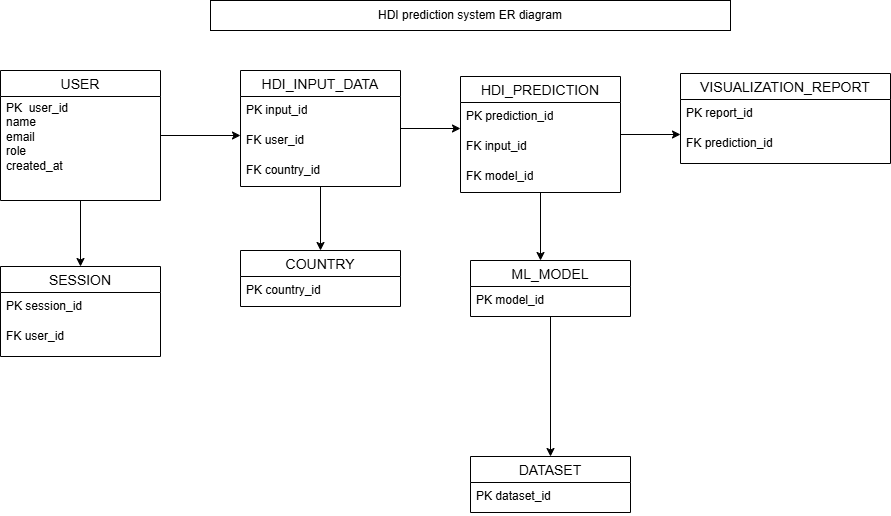

The diagram above was exported from draw.io. Its source (the exported page's mxGraphModel, read from the mxfile embedded in the PNG):
<mxGraphModel dx="907" dy="465" grid="1" gridSize="10" guides="1" tooltips="1" connect="0" arrows="1" fold="1" page="1" pageScale="1" pageWidth="827" pageHeight="1169" math="0" shadow="0">
  <root>
    <mxCell id="0" />
    <mxCell id="1" parent="0" />
    <mxCell id="NKzY4Fsn315oBOLYpmTp-51" edge="1" parent="1" source="NKzY4Fsn315oBOLYpmTp-38" style="edgeStyle=orthogonalEdgeStyle;rounded=0;orthogonalLoop=1;jettySize=auto;html=1;" target="NKzY4Fsn315oBOLYpmTp-47" value="">
      <mxGeometry relative="1" as="geometry" />
    </mxCell>
    <mxCell id="NKzY4Fsn315oBOLYpmTp-38" parent="1" style="swimlane;fontStyle=0;childLayout=stackLayout;horizontal=1;startSize=26;horizontalStack=0;resizeParent=1;resizeParentMax=0;resizeLast=0;collapsible=1;marginBottom=0;align=center;fontSize=14;" value="USER" vertex="1">
      <mxGeometry height="130" width="160" x="10" y="80" as="geometry" />
    </mxCell>
    <mxCell id="NKzY4Fsn315oBOLYpmTp-56" edge="1" parent="1" source="NKzY4Fsn315oBOLYpmTp-42" style="edgeStyle=orthogonalEdgeStyle;rounded=0;orthogonalLoop=1;jettySize=auto;html=1;" target="NKzY4Fsn315oBOLYpmTp-52" value="">
      <mxGeometry relative="1" as="geometry" />
    </mxCell>
    <mxCell id="NKzY4Fsn315oBOLYpmTp-60" edge="1" parent="1" source="NKzY4Fsn315oBOLYpmTp-42" style="edgeStyle=orthogonalEdgeStyle;rounded=0;orthogonalLoop=1;jettySize=auto;html=1;">
      <mxGeometry relative="1" as="geometry">
        <mxPoint x="470" y="138" as="targetPoint" />
      </mxGeometry>
    </mxCell>
    <mxCell id="NKzY4Fsn315oBOLYpmTp-42" parent="1" style="swimlane;fontStyle=0;childLayout=stackLayout;horizontal=1;startSize=26;horizontalStack=0;resizeParent=1;resizeParentMax=0;resizeLast=0;collapsible=1;marginBottom=0;align=center;fontSize=14;" value="HDI_INPUT_DATA" vertex="1">
      <mxGeometry height="116" width="160" x="250" y="80" as="geometry" />
    </mxCell>
    <mxCell id="NKzY4Fsn315oBOLYpmTp-43" parent="NKzY4Fsn315oBOLYpmTp-42" style="text;strokeColor=none;fillColor=none;spacingLeft=4;spacingRight=4;overflow=hidden;rotatable=0;points=[[0,0.5],[1,0.5]];portConstraint=eastwest;fontSize=12;whiteSpace=wrap;html=1;" value="PK  input_id" vertex="1">
      <mxGeometry height="30" width="160" y="26" as="geometry" />
    </mxCell>
    <mxCell id="NKzY4Fsn315oBOLYpmTp-44" parent="NKzY4Fsn315oBOLYpmTp-42" style="text;strokeColor=none;fillColor=none;spacingLeft=4;spacingRight=4;overflow=hidden;rotatable=0;points=[[0,0.5],[1,0.5]];portConstraint=eastwest;fontSize=12;whiteSpace=wrap;html=1;" value="FK  user_id" vertex="1">
      <mxGeometry height="30" width="160" y="56" as="geometry" />
    </mxCell>
    <mxCell id="NKzY4Fsn315oBOLYpmTp-45" parent="NKzY4Fsn315oBOLYpmTp-42" style="text;strokeColor=none;fillColor=none;spacingLeft=4;spacingRight=4;overflow=hidden;rotatable=0;points=[[0,0.5],[1,0.5]];portConstraint=eastwest;fontSize=12;whiteSpace=wrap;html=1;" value="FK  country_id" vertex="1">
      <mxGeometry height="30" width="160" y="86" as="geometry" />
    </mxCell>
    <mxCell id="NKzY4Fsn315oBOLYpmTp-47" parent="1" style="swimlane;fontStyle=0;childLayout=stackLayout;horizontal=1;startSize=26;horizontalStack=0;resizeParent=1;resizeParentMax=0;resizeLast=0;collapsible=1;marginBottom=0;align=center;fontSize=14;" value="SESSION" vertex="1">
      <mxGeometry height="90" width="160" x="10" y="276" as="geometry" />
    </mxCell>
    <mxCell id="NKzY4Fsn315oBOLYpmTp-48" parent="NKzY4Fsn315oBOLYpmTp-47" style="text;strokeColor=none;fillColor=none;spacingLeft=4;spacingRight=4;overflow=hidden;rotatable=0;points=[[0,0.5],[1,0.5]];portConstraint=eastwest;fontSize=12;whiteSpace=wrap;html=1;" value="PK  session_id" vertex="1">
      <mxGeometry height="30" width="160" y="26" as="geometry" />
    </mxCell>
    <mxCell id="NKzY4Fsn315oBOLYpmTp-49" parent="NKzY4Fsn315oBOLYpmTp-47" style="text;strokeColor=none;fillColor=none;spacingLeft=4;spacingRight=4;overflow=hidden;rotatable=0;points=[[0,0.5],[1,0.5]];portConstraint=eastwest;fontSize=12;whiteSpace=wrap;html=1;" value="FK  user_id" vertex="1">
      <mxGeometry height="30" width="160" y="56" as="geometry" />
    </mxCell>
    <mxCell id="NKzY4Fsn315oBOLYpmTp-50" parent="NKzY4Fsn315oBOLYpmTp-47" style="text;strokeColor=none;fillColor=none;spacingLeft=4;spacingRight=4;overflow=hidden;rotatable=0;points=[[0,0.5],[1,0.5]];portConstraint=eastwest;fontSize=12;whiteSpace=wrap;html=1;" value="Item 3" vertex="1">
      <mxGeometry height="4" width="160" y="86" as="geometry" />
    </mxCell>
    <mxCell id="NKzY4Fsn315oBOLYpmTp-52" parent="1" style="swimlane;fontStyle=0;childLayout=stackLayout;horizontal=1;startSize=26;horizontalStack=0;resizeParent=1;resizeParentMax=0;resizeLast=0;collapsible=1;marginBottom=0;align=center;fontSize=14;" value="COUNTRY" vertex="1">
      <mxGeometry height="56" width="160" x="250" y="260" as="geometry" />
    </mxCell>
    <mxCell id="NKzY4Fsn315oBOLYpmTp-53" parent="NKzY4Fsn315oBOLYpmTp-52" style="text;strokeColor=none;fillColor=none;spacingLeft=4;spacingRight=4;overflow=hidden;rotatable=0;points=[[0,0.5],[1,0.5]];portConstraint=eastwest;fontSize=12;whiteSpace=wrap;html=1;" value="PK  country_id" vertex="1">
      <mxGeometry height="30" width="160" y="26" as="geometry" />
    </mxCell>
    <mxCell id="NKzY4Fsn315oBOLYpmTp-65" edge="1" parent="1" source="NKzY4Fsn315oBOLYpmTp-61" style="edgeStyle=orthogonalEdgeStyle;rounded=0;orthogonalLoop=1;jettySize=auto;html=1;">
      <mxGeometry relative="1" as="geometry">
        <mxPoint x="690" y="144" as="targetPoint" />
      </mxGeometry>
    </mxCell>
    <mxCell id="NKzY4Fsn315oBOLYpmTp-70" edge="1" parent="1" source="NKzY4Fsn315oBOLYpmTp-61" style="edgeStyle=orthogonalEdgeStyle;rounded=0;orthogonalLoop=1;jettySize=auto;html=1;">
      <mxGeometry relative="1" as="geometry">
        <mxPoint x="550" y="270" as="targetPoint" />
      </mxGeometry>
    </mxCell>
    <mxCell id="NKzY4Fsn315oBOLYpmTp-61" parent="1" style="swimlane;fontStyle=0;childLayout=stackLayout;horizontal=1;startSize=26;horizontalStack=0;resizeParent=1;resizeParentMax=0;resizeLast=0;collapsible=1;marginBottom=0;align=center;fontSize=14;" value="HDI_PREDICTION" vertex="1">
      <mxGeometry height="116" width="160" x="470" y="86" as="geometry" />
    </mxCell>
    <mxCell id="NKzY4Fsn315oBOLYpmTp-62" parent="NKzY4Fsn315oBOLYpmTp-61" style="text;strokeColor=none;fillColor=none;spacingLeft=4;spacingRight=4;overflow=hidden;rotatable=0;points=[[0,0.5],[1,0.5]];portConstraint=eastwest;fontSize=12;whiteSpace=wrap;html=1;" value="PK  prediction_id&lt;div&gt;&lt;br&gt;&lt;/div&gt;" vertex="1">
      <mxGeometry height="30" width="160" y="26" as="geometry" />
    </mxCell>
    <mxCell id="NKzY4Fsn315oBOLYpmTp-63" parent="NKzY4Fsn315oBOLYpmTp-61" style="text;strokeColor=none;fillColor=none;spacingLeft=4;spacingRight=4;overflow=hidden;rotatable=0;points=[[0,0.5],[1,0.5]];portConstraint=eastwest;fontSize=12;whiteSpace=wrap;html=1;" value="FK  input_id" vertex="1">
      <mxGeometry height="30" width="160" y="56" as="geometry" />
    </mxCell>
    <mxCell id="NKzY4Fsn315oBOLYpmTp-64" parent="NKzY4Fsn315oBOLYpmTp-61" style="text;strokeColor=none;fillColor=none;spacingLeft=4;spacingRight=4;overflow=hidden;rotatable=0;points=[[0,0.5],[1,0.5]];portConstraint=eastwest;fontSize=12;whiteSpace=wrap;html=1;" value="FK  model_id" vertex="1">
      <mxGeometry height="30" width="160" y="86" as="geometry" />
    </mxCell>
    <mxCell id="NKzY4Fsn315oBOLYpmTp-79" edge="1" parent="1" source="NKzY4Fsn315oBOLYpmTp-71" style="edgeStyle=orthogonalEdgeStyle;rounded=0;orthogonalLoop=1;jettySize=auto;html=1;" target="NKzY4Fsn315oBOLYpmTp-75" value="">
      <mxGeometry relative="1" as="geometry" />
    </mxCell>
    <mxCell id="NKzY4Fsn315oBOLYpmTp-71" parent="1" style="swimlane;fontStyle=0;childLayout=stackLayout;horizontal=1;startSize=26;horizontalStack=0;resizeParent=1;resizeParentMax=0;resizeLast=0;collapsible=1;marginBottom=0;align=center;fontSize=14;" value="ML_MODEL" vertex="1">
      <mxGeometry height="56" width="160" x="480" y="270" as="geometry" />
    </mxCell>
    <mxCell id="NKzY4Fsn315oBOLYpmTp-72" parent="NKzY4Fsn315oBOLYpmTp-71" style="text;strokeColor=none;fillColor=none;spacingLeft=4;spacingRight=4;overflow=hidden;rotatable=0;points=[[0,0.5],[1,0.5]];portConstraint=eastwest;fontSize=12;whiteSpace=wrap;html=1;" value="PK  model_id" vertex="1">
      <mxGeometry height="30" width="160" y="26" as="geometry" />
    </mxCell>
    <mxCell id="NKzY4Fsn315oBOLYpmTp-75" parent="1" style="swimlane;fontStyle=0;childLayout=stackLayout;horizontal=1;startSize=26;horizontalStack=0;resizeParent=1;resizeParentMax=0;resizeLast=0;collapsible=1;marginBottom=0;align=center;fontSize=14;" value="DATASET" vertex="1">
      <mxGeometry height="56" width="160" x="480" y="466" as="geometry" />
    </mxCell>
    <mxCell id="NKzY4Fsn315oBOLYpmTp-76" parent="NKzY4Fsn315oBOLYpmTp-75" style="text;strokeColor=none;fillColor=none;spacingLeft=4;spacingRight=4;overflow=hidden;rotatable=0;points=[[0,0.5],[1,0.5]];portConstraint=eastwest;fontSize=12;whiteSpace=wrap;html=1;" value="PK  dataset_id" vertex="1">
      <mxGeometry height="30" width="160" y="26" as="geometry" />
    </mxCell>
    <mxCell id="NKzY4Fsn315oBOLYpmTp-80" parent="1" style="rounded=0;whiteSpace=wrap;html=1;" value="HDI prediction system ER diagram" vertex="1">
      <mxGeometry height="30" width="520" x="220" y="10" as="geometry" />
    </mxCell>
    <mxCell id="NKzY4Fsn315oBOLYpmTp-40" parent="1" style="text;strokeColor=none;fillColor=none;spacingLeft=4;spacingRight=4;overflow=hidden;rotatable=0;points=[[0,0.5],[1,0.5]];portConstraint=eastwest;fontSize=12;whiteSpace=wrap;html=1;" value="&lt;div&gt;PK&amp;nbsp; user_id&lt;/div&gt;&lt;div&gt;name&lt;/div&gt;&lt;div&gt;email&lt;/div&gt;&lt;div&gt;role&lt;/div&gt;&lt;div&gt;created_at&lt;/div&gt;" vertex="1">
      <mxGeometry height="104" width="160" x="10" y="104" as="geometry" />
    </mxCell>
    <mxCell id="NKzY4Fsn315oBOLYpmTp-82" edge="1" parent="1" source="NKzY4Fsn315oBOLYpmTp-38" style="edgeStyle=orthogonalEdgeStyle;rounded=0;orthogonalLoop=1;jettySize=auto;html=1;entryX=0;entryY=0.3;entryDx=0;entryDy=0;entryPerimeter=0;" target="NKzY4Fsn315oBOLYpmTp-44">
      <mxGeometry relative="1" as="geometry" />
    </mxCell>
    <mxCell id="NKzY4Fsn315oBOLYpmTp-83" parent="1" style="swimlane;fontStyle=0;childLayout=stackLayout;horizontal=1;startSize=26;horizontalStack=0;resizeParent=1;resizeParentMax=0;resizeLast=0;collapsible=1;marginBottom=0;align=center;fontSize=14;" value="VISUALIZATION_REPORT" vertex="1">
      <mxGeometry height="90" width="210" x="690" y="83" as="geometry" />
    </mxCell>
    <mxCell id="NKzY4Fsn315oBOLYpmTp-84" parent="NKzY4Fsn315oBOLYpmTp-83" style="text;strokeColor=none;fillColor=none;spacingLeft=4;spacingRight=4;overflow=hidden;rotatable=0;points=[[0,0.5],[1,0.5]];portConstraint=eastwest;fontSize=12;whiteSpace=wrap;html=1;" value="PK  report_id" vertex="1">
      <mxGeometry height="30" width="210" y="26" as="geometry" />
    </mxCell>
    <mxCell id="NKzY4Fsn315oBOLYpmTp-85" parent="NKzY4Fsn315oBOLYpmTp-83" style="text;strokeColor=none;fillColor=none;spacingLeft=4;spacingRight=4;overflow=hidden;rotatable=0;points=[[0,0.5],[1,0.5]];portConstraint=eastwest;fontSize=12;whiteSpace=wrap;html=1;" value="FK  prediction_id" vertex="1">
      <mxGeometry height="30" width="210" y="56" as="geometry" />
    </mxCell>
    <mxCell id="NKzY4Fsn315oBOLYpmTp-86" parent="NKzY4Fsn315oBOLYpmTp-83" style="text;strokeColor=none;fillColor=none;spacingLeft=4;spacingRight=4;overflow=hidden;rotatable=0;points=[[0,0.5],[1,0.5]];portConstraint=eastwest;fontSize=12;whiteSpace=wrap;html=1;" value="Item 3" vertex="1">
      <mxGeometry height="4" width="210" y="86" as="geometry" />
    </mxCell>
  </root>
</mxGraphModel>